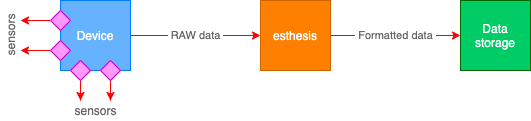

The diagram above was exported from draw.io. Its source (the exported page's mxGraphModel, read from the mxfile embedded in the PNG):
<mxGraphModel dx="897" dy="632" grid="1" gridSize="10" guides="1" tooltips="1" connect="1" arrows="1" fold="1" page="1" pageScale="1" pageWidth="827" pageHeight="1169" math="0" shadow="0">
  <root>
    <mxCell id="0" />
    <mxCell id="1" parent="0" />
    <mxCell id="aurRycw99zpqzLlU-vLL-9" value="&amp;nbsp;RAW data&amp;nbsp;" style="edgeStyle=orthogonalEdgeStyle;rounded=0;orthogonalLoop=1;jettySize=auto;html=1;strokeColor=#FF0000;fontColor=#666666;" edge="1" parent="1" source="aurRycw99zpqzLlU-vLL-1" target="aurRycw99zpqzLlU-vLL-7">
      <mxGeometry relative="1" as="geometry">
        <Array as="points">
          <mxPoint x="250" y="115" />
          <mxPoint x="250" y="115" />
        </Array>
      </mxGeometry>
    </mxCell>
    <mxCell id="aurRycw99zpqzLlU-vLL-1" value="Device" style="whiteSpace=wrap;html=1;aspect=fixed;fillColor=#66B2FF;fontColor=#FFFFFF;strokeColor=#007FFF;" vertex="1" parent="1">
      <mxGeometry x="120" y="80" width="70" height="70" as="geometry" />
    </mxCell>
    <mxCell id="aurRycw99zpqzLlU-vLL-12" style="edgeStyle=orthogonalEdgeStyle;rounded=0;orthogonalLoop=1;jettySize=auto;html=1;strokeColor=#FF0000;fontColor=#666666;" edge="1" parent="1" source="aurRycw99zpqzLlU-vLL-3">
      <mxGeometry relative="1" as="geometry">
        <mxPoint x="80" y="100.00000000000011" as="targetPoint" />
      </mxGeometry>
    </mxCell>
    <mxCell id="aurRycw99zpqzLlU-vLL-3" value="" style="rhombus;whiteSpace=wrap;html=1;align=left;fillColor=#FF99FF;strokeColor=#CC00CC;" vertex="1" parent="1">
      <mxGeometry x="110" y="90" width="20" height="20" as="geometry" />
    </mxCell>
    <mxCell id="aurRycw99zpqzLlU-vLL-13" style="edgeStyle=orthogonalEdgeStyle;rounded=0;orthogonalLoop=1;jettySize=auto;html=1;strokeColor=#FF0000;fontColor=#666666;" edge="1" parent="1" source="aurRycw99zpqzLlU-vLL-4">
      <mxGeometry relative="1" as="geometry">
        <mxPoint x="80" y="130.0000000000001" as="targetPoint" />
      </mxGeometry>
    </mxCell>
    <mxCell id="aurRycw99zpqzLlU-vLL-4" value="" style="rhombus;whiteSpace=wrap;html=1;align=left;fillColor=#FF99FF;strokeColor=#CC00CC;" vertex="1" parent="1">
      <mxGeometry x="110" y="120" width="20" height="20" as="geometry" />
    </mxCell>
    <mxCell id="aurRycw99zpqzLlU-vLL-14" style="edgeStyle=orthogonalEdgeStyle;rounded=0;orthogonalLoop=1;jettySize=auto;html=1;strokeColor=#FF0000;fontColor=#666666;" edge="1" parent="1" source="aurRycw99zpqzLlU-vLL-5">
      <mxGeometry relative="1" as="geometry">
        <mxPoint x="140" y="180" as="targetPoint" />
      </mxGeometry>
    </mxCell>
    <mxCell id="aurRycw99zpqzLlU-vLL-5" value="" style="rhombus;whiteSpace=wrap;html=1;align=left;fillColor=#FF99FF;strokeColor=#CC00CC;" vertex="1" parent="1">
      <mxGeometry x="130" y="140" width="20" height="20" as="geometry" />
    </mxCell>
    <mxCell id="aurRycw99zpqzLlU-vLL-15" style="edgeStyle=orthogonalEdgeStyle;rounded=0;orthogonalLoop=1;jettySize=auto;html=1;strokeColor=#FF0000;fontColor=#666666;" edge="1" parent="1" source="aurRycw99zpqzLlU-vLL-6">
      <mxGeometry relative="1" as="geometry">
        <mxPoint x="170" y="180" as="targetPoint" />
      </mxGeometry>
    </mxCell>
    <mxCell id="aurRycw99zpqzLlU-vLL-6" value="" style="rhombus;whiteSpace=wrap;html=1;align=left;fillColor=#FF99FF;strokeColor=#CC00CC;" vertex="1" parent="1">
      <mxGeometry x="160" y="140" width="20" height="20" as="geometry" />
    </mxCell>
    <mxCell id="aurRycw99zpqzLlU-vLL-10" value="&amp;nbsp;Formatted data&amp;nbsp;" style="edgeStyle=orthogonalEdgeStyle;rounded=0;orthogonalLoop=1;jettySize=auto;html=1;strokeColor=#FF0000;fontColor=#666666;" edge="1" parent="1" source="aurRycw99zpqzLlU-vLL-7" target="aurRycw99zpqzLlU-vLL-8">
      <mxGeometry relative="1" as="geometry" />
    </mxCell>
    <mxCell id="aurRycw99zpqzLlU-vLL-7" value="esthesis" style="whiteSpace=wrap;html=1;aspect=fixed;fontColor=#FFFFFF;align=center;fillColor=#FF8000;strokeColor=#CC6600;" vertex="1" parent="1">
      <mxGeometry x="320" y="80" width="70" height="70" as="geometry" />
    </mxCell>
    <mxCell id="aurRycw99zpqzLlU-vLL-8" value="Data storage" style="whiteSpace=wrap;html=1;aspect=fixed;fontColor=#FFFFFF;align=center;fillColor=#00CC66;strokeColor=#006600;" vertex="1" parent="1">
      <mxGeometry x="520" y="80" width="70" height="70" as="geometry" />
    </mxCell>
    <mxCell id="aurRycw99zpqzLlU-vLL-16" value="sensors" style="text;html=1;align=center;verticalAlign=middle;resizable=0;points=[];autosize=1;fontColor=#666666;" vertex="1" parent="1">
      <mxGeometry x="125" y="180" width="60" height="20" as="geometry" />
    </mxCell>
    <mxCell id="aurRycw99zpqzLlU-vLL-17" value="sensors" style="text;html=1;align=center;verticalAlign=middle;resizable=0;points=[];autosize=1;fontColor=#666666;rotation=-90;" vertex="1" parent="1">
      <mxGeometry x="40" y="105" width="60" height="20" as="geometry" />
    </mxCell>
  </root>
</mxGraphModel>